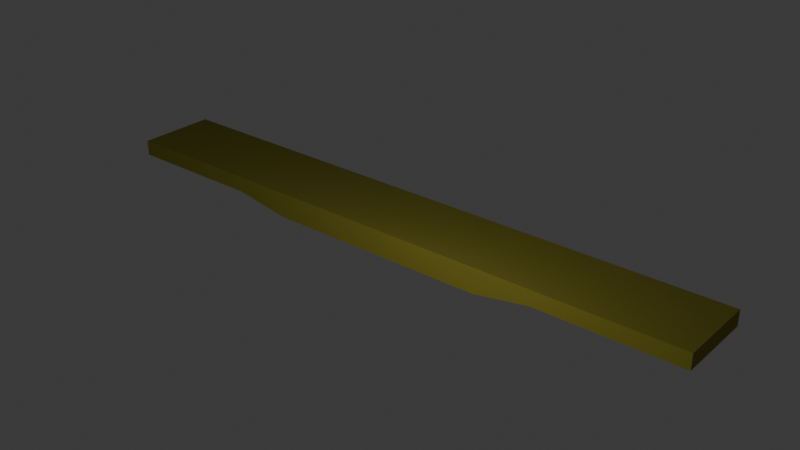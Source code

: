# Source: flatbed_body.blend  (saved by Blender 4.1.23; exported with 4.5.12 LTS)
import bpy
from mathutils import Matrix  # noqa: F401  (used for matrix-valued properties, if any)

bpy.ops.wm.read_factory_settings(use_empty=True)
scene = bpy.context.scene
scene.name = 'Scene'

# ---- collections
col_collection = bpy.data.collections.new('Collection'); scene.collection.children.link(col_collection)
col_traintruck = bpy.data.collections.new('TrainTruck')  # instanced only; not linked into the scene

# ---- materials (node trees are filled in below, after node groups)
mat_paintyellow = bpy.data.materials.new('PaintYellow')
mat_paintyellow.use_transparent_shadow = False

# ---- material node trees
mat_paintyellow.use_nodes = True; mat_paintyellow.node_tree.nodes.clear()
_N = mat_paintyellow.node_tree.nodes; _L = mat_paintyellow.node_tree.links
n0 = _N.new('ShaderNodeBsdfPrincipled'); n0.name = 'Principled BSDF'; n0.location = (10, 300)
n0.inputs[0].default_value = (0.3016, 0.2681, 0.02554, 1.0)
n0.inputs[2].default_value = 1.0
n1 = _N.new('ShaderNodeOutputMaterial'); n1.name = 'Material Output'; n1.location = (300, 300)
_L.new(n0.outputs[0], n1.inputs[0])
n1.is_active_output = True

# ---- world
world_world = bpy.data.worlds.new('World'); scene.world = world_world
world_world.use_nodes = True; world_world.node_tree.nodes.clear()
_N = world_world.node_tree.nodes; _L = world_world.node_tree.links
n0 = _N.new('ShaderNodeOutputWorld'); n0.name = 'World Output'; n0.location = (300, 300)
n1 = _N.new('ShaderNodeBackground'); n1.name = 'Background'; n1.location = (10, 300)
n1.inputs[0].default_value = (0.05088, 0.05088, 0.05088, 1.0)
_L.new(n1.outputs[0], n0.inputs[0])
n0.is_active_output = True
world_world.color = (0.05088, 0.05088, 0.05088)
world_world.use_sun_shadow = False
world_world.sun_shadow_jitter_overblur = 0.0

# ---- lights
light_light = bpy.data.lights.new('Light', 'POINT')
light_light.transmission_factor = 0.0
light_light.energy = 1000.0
light_light.shadow_soft_size = 0.1
light_light.shadow_maximum_resolution = 0.006
light_light.use_absolute_resolution = True

# ---- meshes
me_cube = bpy.data.meshes.new('Cube')
me_cube.from_pydata([(-10.75, -1.375, 0.2688), (-10.75, -1.375, -0.2688), (0.0, -1.375, 0.2688), (0.0, -1.375, -0.6059), (-10.75, 0.0, -0.2688), (-10.75, 0.0, 0.2688), (0.0, 0.0, 0.2688), (-3.862, -1.375, 0.2688), (-3.862, -1.375, -0.6059), (-3.851, 0.0, -0.2698), (-3.862, 0.0, 0.2688), (-5.842, -1.375, 0.2688), (0.01111, 0.0, -0.2698), (-5.842, -1.375, -0.2688), (-5.842, 0.0, 0.2688), (-10.75, -1.178, -0.2688), (0.0, -1.178, -0.6059), (0.0, -1.178, 0.2688), (-10.75, -1.178, 0.2688), (-3.862, -1.178, -0.6059), (-3.862, -1.178, 0.2688), (-5.842, -1.178, -0.2688), (-5.842, -1.178, 0.2688), (-10.54, -1.375, 0.2688), (-10.54, 0.0, -0.2688), (-10.54, -1.375, -0.2688), (-10.54, 0.0, 0.2688), (-10.54, -1.178, -0.2688), (-10.54, -1.178, 0.2688), (0.01115, 0.0, -0.03864), (-3.851, 0.0, -0.03864), (-5.831, 0.0, -0.03778), (0.01115, -1.178, -0.03864), (-3.851, -1.178, -0.03864), (-5.831, -1.178, -0.03778), (-10.52, 0.0, -0.03778), (-10.52, -1.178, -0.03778), (-10.75, -0.1574, 0.2688), (-10.75, -0.1574, -0.2688), (0.0, -0.1574, 0.2688), (-3.862, -0.1574, 0.2688), (-5.842, -0.1574, 0.2688), (-10.54, -0.1574, 0.2688), (-10.54, -0.1574, -0.2688), (0.01115, -0.1574, -0.03864), (-3.851, -0.1574, -0.03864), (-5.831, -0.1574, -0.03778), (-10.52, -0.1574, -0.03778), (-5.831, 0.0, -0.2689), (0.01111, -0.1574, -0.2698), (-3.851, -0.1574, -0.2698), (-5.831, -0.1574, -0.2689), (-7.081, 0.0, -0.2689), (-7.886, 0.0, -0.2689), (-7.081, -0.1643, -0.2689), (-7.886, -0.1643, -0.2689), (-7.08, -0.1643, -0.03778), (-7.886, -0.1643, -0.03778), (-7.08, -0.6086, -0.03778), (-7.887, -0.6065, -0.03778), (-7.138, 0.0, -0.2689), (-7.821, 0.0, -0.2689), (-7.138, -0.2669, -0.2689), (-7.821, -0.2669, -0.2689), (-7.137, -0.2669, -0.03778), (-7.82, -0.2669, -0.03778), (-7.82, -0.4033, -0.03778), (-7.137, -0.4077, -0.03778), (-7.821, 0.0, -0.3004), (-7.886, 0.0, -0.3004), (-7.821, -0.2669, -0.3004), (-7.886, -0.1643, -0.3004), (-7.081, -0.1643, -0.3004), (-7.081, 0.0, -0.3004), (-7.138, 0.0, -0.3004), (-7.138, -0.2669, -0.3004)], [], [(28, 18, 0, 23), (25, 23, 0, 1), (19, 16, 3, 8), (21, 19, 8, 13), (17, 20, 7, 2), (27, 21, 13, 25), (20, 22, 11, 7), (40, 41, 22, 20), (21, 27, 36, 34), (39, 40, 20, 17), (24, 53, 55, 43), (42, 37, 18, 28), (41, 42, 28, 22), (38, 43, 27, 15), (15, 27, 25, 1), (22, 28, 23, 11), (47, 57, 59, 36), (46, 45, 33, 34), (45, 44, 32, 33), (16, 19, 33, 32), (19, 21, 34, 33), (9, 12, 49, 50), (48, 9, 50, 51), (27, 43, 47, 36), (47, 35, 24, 43), (35, 31, 48, 52, 60, 61, 53, 24), (44, 45, 50, 49), (4, 24, 43, 38), (14, 26, 42, 41), (26, 5, 37, 42), (6, 10, 40, 39), (10, 14, 41, 40), (31, 30, 9, 48), (45, 46, 51, 50), (29, 44, 49, 12), (30, 29, 12, 9), (46, 56, 54, 51), (54, 56, 64, 62), (55, 57, 47, 43), (63, 55, 71, 70), (54, 52, 48, 51), (36, 59, 58, 34), (34, 58, 56, 46), (56, 58, 67, 64), (64, 67, 66, 65), (65, 66, 59, 57), (59, 66, 67, 58), (61, 60, 74, 68), (62, 63, 70, 75), (62, 64, 65, 63), (63, 65, 57, 55), (71, 69, 68, 70), (70, 68, 74, 75), (75, 74, 73, 72), (53, 61, 68, 69), (52, 54, 72, 73), (54, 62, 75, 72), (60, 52, 73, 74), (55, 53, 69, 71), (38, 37, 5, 4), (3, 2, 7, 8), (8, 7, 11, 13), (0, 18, 15, 1), (13, 11, 23, 25), (15, 18, 37, 38)])
_uv = me_cube.uv_layers.new(name='UVMap')
_uv.uv.foreach_set('vector', [0.8701, 0.7303, 0.875, 0.7303, 0.875, 0.75, 0.8701, 0.75, 0.375, 0.9951, 0.625, 0.9951, 0.625, 1.0, 0.375, 1.0, 0.2051, 0.7303, 0.25, 0.7303, 0.25, 0.75, 0.2051, 0.75, 0.1821, 0.7303, 0.2051, 0.7303, 0.2051, 0.75, 0.1821, 0.75, 0.75, 0.7303, 0.7949, 0.7303, 0.7949, 0.75, 0.75, 0.75, 0.1299, 0.7303, 0.1821, 0.7303, 0.1821, 0.75, 0.1299, 0.75, 0.7949, 0.7303, 0.8179, 0.7303, 0.8179, 0.75, 0.7949, 0.75, 0.7949, 0.6391, 0.8179, 0.6391, 0.8179, 0.7303, 0.7949, 0.7303, 0.1821, 0.7303, 0.1299, 0.7303, 0.1299, 0.7303, 0.1821, 0.7303, 0.75, 0.6391, 0.7949, 0.6391, 0.7949, 0.7303, 0.75, 0.7303, 0.1299, 0.625, 0.1594, 0.625, 0.1593, 0.6391, 0.1299, 0.6391, 0.8701, 0.6391, 0.875, 0.6391, 0.875, 0.7303, 0.8701, 0.7303, 0.8179, 0.6391, 0.8701, 0.6391, 0.8701, 0.7303, 0.8179, 0.7303, 0.125, 0.6391, 0.1299, 0.6391, 0.1299, 0.7303, 0.125, 0.7303, 0.125, 0.7303, 0.1299, 0.7303, 0.1299, 0.75, 0.125, 0.75, 0.8179, 0.7303, 0.8701, 0.7303, 0.8701, 0.75, 0.8179, 0.75, 0.1299, 0.6391, 0.1592, 0.6391, 0.1591, 0.6606, 0.1299, 0.7303, 0.1821, 0.6391, 0.2051, 0.6391, 0.2051, 0.7303, 0.1821, 0.7303, 0.2051, 0.6391, 0.25, 0.6391, 0.25, 0.7303, 0.2051, 0.7303, 0.25, 0.7303, 0.2051, 0.7303, 0.2051, 0.7303, 0.25, 0.7303, 0.2051, 0.7303, 0.1821, 0.7303, 0.1821, 0.7303, 0.2051, 0.7303, 0.2051, 0.625, 0.25, 0.625, 0.25, 0.6391, 0.2051, 0.6391, 0.1821, 0.625, 0.2051, 0.625, 0.2051, 0.6391, 0.1821, 0.6391, 0.1299, 0.7303, 0.1299, 0.6391, 0.1299, 0.6391, 0.1299, 0.7303, 0.1299, 0.6391, 0.1299, 0.625, 0.1299, 0.625, 0.1299, 0.6391, 0.0, 0.0, 0.0, 0.0, 0.0, 0.0, 0.0, 0.0, 0.0, 0.0, 0.0, 0.0, 0.0, 0.0, 0.0, 0.0, 0.25, 0.6391, 0.2051, 0.6391, 0.2051, 0.6391, 0.25, 0.6391, 0.125, 0.625, 0.1299, 0.625, 0.1299, 0.6391, 0.125, 0.6391, 0.8179, 0.625, 0.8701, 0.625, 0.8701, 0.6391, 0.8179, 0.6391, 0.8701, 0.625, 0.875, 0.625, 0.875, 0.6391, 0.8701, 0.6391, 0.75, 0.625, 0.7949, 0.625, 0.7949, 0.6391, 0.75, 0.6391, 0.7949, 0.625, 0.8179, 0.625, 0.8179, 0.6391, 0.7949, 0.6391, 0.0, 0.0, 0.0, 0.0, 0.0, 0.0, 0.0, 0.0, 0.2051, 0.6391, 0.1821, 0.6391, 0.1821, 0.6391, 0.2051, 0.6391, 0.0, 0.0, 0.0, 0.0, 0.0, 0.0, 0.0, 0.0, 0.0, 0.0, 0.0, 0.0, 0.0, 0.0, 0.0, 0.0, 0.1821, 0.6391, 0.1683, 0.6391, 0.1681, 0.6391, 0.1821, 0.6391, 0.1681, 0.6391, 0.1683, 0.6391, 0.1668, 0.6391, 0.1663, 0.6391, 0.1593, 0.6391, 0.1592, 0.6391, 0.1299, 0.6391, 0.1299, 0.6391, 0.161, 0.6391, 0.1593, 0.6391, 0.1593, 0.6391, 0.161, 0.6391, 0.1681, 0.6391, 0.1682, 0.625, 0.1821, 0.625, 0.1821, 0.6391, 0.1299, 0.7303, 0.1591, 0.6606, 0.1682, 0.6616, 0.1821, 0.7303, 0.1821, 0.7303, 0.1682, 0.6616, 0.1683, 0.6391, 0.1821, 0.6391, 0.1683, 0.6391, 0.1682, 0.6616, 0.1667, 0.6513, 0.1668, 0.6391, 0.1668, 0.6391, 0.1667, 0.6513, 0.1611, 0.6508, 0.1611, 0.6391, 0.1611, 0.6391, 0.1611, 0.6508, 0.1591, 0.6606, 0.1592, 0.6391, 0.1591, 0.6606, 0.1611, 0.6508, 0.1667, 0.6513, 0.1682, 0.6616, 0.0, 0.0, 0.0, 0.0, 0.0, 0.0, 0.0, 0.0, 0.1663, 0.6391, 0.161, 0.6391, 0.161, 0.6391, 0.1663, 0.6391, 0.1663, 0.6391, 0.1668, 0.6391, 0.1611, 0.6391, 0.161, 0.6391, 0.161, 0.6391, 0.1611, 0.6391, 0.1592, 0.6391, 0.1593, 0.6391, 0.1593, 0.6391, 0.1594, 0.625, 0.1611, 0.625, 0.161, 0.6391, 0.161, 0.6391, 0.1611, 0.625, 0.1663, 0.625, 0.1663, 0.6391, 0.1663, 0.6391, 0.1663, 0.625, 0.1682, 0.625, 0.1681, 0.6391, 0.0, 0.0, 0.0, 0.0, 0.0, 0.0, 0.0, 0.0, 0.1682, 0.625, 0.1681, 0.6391, 0.1681, 0.6391, 0.1682, 0.625, 0.1681, 0.6391, 0.1663, 0.6391, 0.1663, 0.6391, 0.1681, 0.6391, 0.0, 0.0, 0.0, 0.0, 0.0, 0.0, 0.0, 0.0, 0.1593, 0.6391, 0.1594, 0.625, 0.1594, 0.625, 0.1593, 0.6391, 0.375, 0.1109, 0.625, 0.1109, 0.625, 0.125, 0.375, 0.125, 0.375, 0.875, 0.625, 0.875, 0.625, 0.9199, 0.375, 0.9199, 0.375, 0.9199, 0.625, 0.9199, 0.625, 0.9429, 0.375, 0.9429, 0.625, 0.0, 0.625, 0.01969, 0.375, 0.01969, 0.375, 0.0, 0.375, 0.9429, 0.625, 0.9429, 0.625, 0.9951, 0.375, 0.9951, 0.375, 0.01969, 0.625, 0.01969, 0.625, 0.1109, 0.375, 0.1109])
me_cube.materials.append(mat_paintyellow)
me_cube.use_mirror_vertex_groups = False
me_cube.update()

# ---- objects
ob_flatbedbody = bpy.data.objects.new('FlatbedBody', me_cube)
ob_light_noimp = bpy.data.objects.new('Light-noimp', light_light)
ob_traintruck_noimp = bpy.data.objects.new('TrainTruck-noimp', None)
ob_traintruck_001_noimp = bpy.data.objects.new('TrainTruck.001-noimp', None)

# ---- transforms, parenting, visibility, modifiers, constraints
ob_flatbedbody.location = (0.0, 0.0, 0.8968)
ob_flatbedbody.lock_rotations_4d = False
ob_flatbedbody.empty_display_type = 'ARROWS'
ob_flatbedbody.lineart.crease_threshold = 0.0
_m = ob_flatbedbody.modifiers.new('Mirror', 'MIRROR')
_m.use_axis = (True, True, False)
_m.use_clip = True
ob_light_noimp.location = (4.076, -8.483, 5.904)
ob_light_noimp.rotation_euler = (0.6503, 0.05522, 1.866)
ob_light_noimp.lock_rotations_4d = False
ob_light_noimp.empty_display_type = 'ARROWS'
ob_light_noimp.color = (0.0, 0.0, 0.0, 0.0)
ob_light_noimp.lineart.crease_threshold = 0.0
ob_traintruck_noimp.location = (7.5, 0.0, 0.0)
ob_traintruck_noimp.instance_type = 'COLLECTION'
ob_traintruck_001_noimp.location = (-7.5, 0.0, 0.0)
ob_traintruck_001_noimp.instance_type = 'COLLECTION'
ob_traintruck_noimp.instance_collection = col_traintruck
ob_traintruck_001_noimp.instance_collection = col_traintruck

# ---- collection membership
col_collection.objects.link(ob_flatbedbody)
col_collection.objects.link(ob_light_noimp)
col_collection.objects.link(ob_traintruck_noimp)
col_collection.objects.link(ob_traintruck_001_noimp)

# ---- scene / render settings (as saved in the file)
scene.frame_start = 1; scene.frame_end = 250; scene.frame_set(35)
scene.render.engine = 'BLENDER_EEVEE_NEXT'
scene.cycles.sampling_pattern = 'TABULATED_SOBOL'
scene.eevee.ray_tracing_options.trace_max_roughness = 0.0
bpy.context.view_layer.update()

# ---- added for rendering (the .blend has no active camera): camera
cam_auto = bpy.data.cameras.new('AutoCamera')
cam_auto.lens = 50.0
cam_auto.sensor_width = 36.0
cam_auto.clip_end = 1000.0
ob_auto_camera = bpy.data.objects.new('AutoCamera', cam_auto)
scene.collection.objects.link(ob_auto_camera)
ob_auto_camera.location = (20.0707, -24.0849, 16.7848)
ob_auto_camera.rotation_euler = (1.09748, -7.21219e-08, 0.694738)
scene.camera = ob_auto_camera
bpy.context.view_layer.update()
